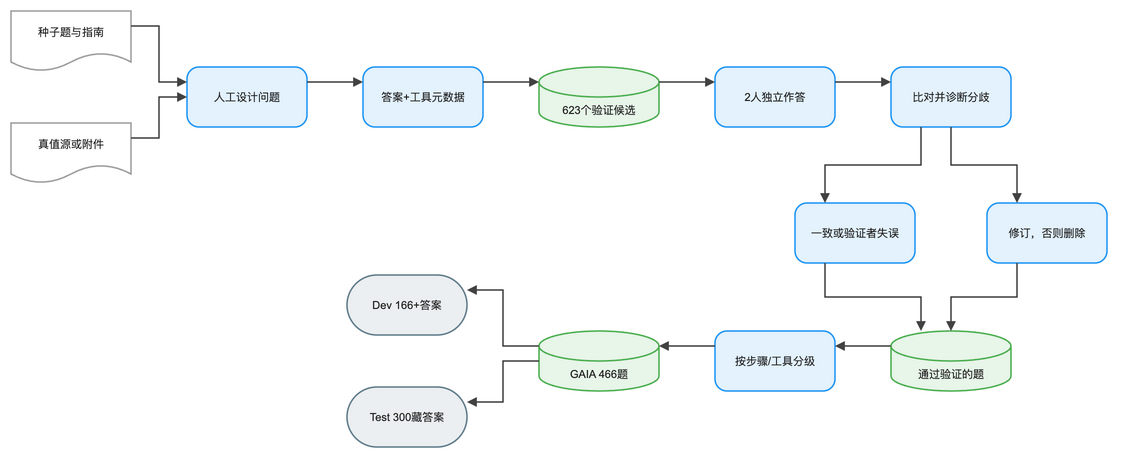

The diagram above was exported from draw.io. Its source (the exported page's mxGraphModel, read from the mxfile embedded in the PNG):
<mxGraphModel dx="1120" dy="720" grid="1" gridSize="8" guides="1" tooltips="1" connect="1" arrows="1" fold="1" page="1" pageScale="1" pageWidth="1152" pageHeight="520" math="1" background="#FFFFFF">
  <root>
    <mxCell id="0" />
    <mxCell id="1" parent="0" />
    <mxCell id="2" value="种子题与指南" style="shape=document;boundedLbl=1;html=1;whiteSpace=wrap;fillColor=#FFFFFF;strokeColor=#9E9E9E;strokeWidth=1.5;fontColor=#212121;fontSize=11;fontFamily=Arial, Helvetica, sans-serif;verticalAlign=middle;align=center" vertex="1" parent="1">
      <mxGeometry x="-24" y="0" width="120" height="60" as="geometry" />
    </mxCell>
    <mxCell id="3" value="真值源或附件" style="shape=document;boundedLbl=1;html=1;whiteSpace=wrap;fillColor=#FFFFFF;strokeColor=#9E9E9E;strokeWidth=1.5;fontColor=#212121;fontSize=11;fontFamily=Arial, Helvetica, sans-serif;verticalAlign=middle;align=center" vertex="1" parent="1">
      <mxGeometry x="-24" y="112" width="120" height="60" as="geometry" />
    </mxCell>
    <mxCell id="4" value="人工设计问题" style="rounded=1;arcSize=20;html=1;whiteSpace=wrap;fillColor=#E3F2FD;strokeColor=#2196F3;strokeWidth=1.5;fontColor=#212121;fontSize=11;fontFamily=Arial, Helvetica, sans-serif;verticalAlign=middle;align=center" vertex="1" parent="1">
      <mxGeometry x="152" y="56" width="120" height="60" as="geometry" />
    </mxCell>
    <mxCell id="5" value="答案+工具元数据" style="rounded=1;arcSize=20;html=1;whiteSpace=wrap;fillColor=#E3F2FD;strokeColor=#2196F3;strokeWidth=1.5;fontColor=#212121;fontSize=11;fontFamily=Arial, Helvetica, sans-serif;verticalAlign=middle;align=center" vertex="1" parent="1">
      <mxGeometry x="328" y="56" width="120" height="60" as="geometry" />
    </mxCell>
    <mxCell id="6" value="623个验证候选" style="shape=cylinder3;boundedLbl=1;backgroundOutline=1;size=15;html=1;whiteSpace=wrap;fillColor=#E8F5E9;strokeColor=#4CAF50;strokeWidth=1.5;fontColor=#212121;fontSize=11;fontFamily=Arial, Helvetica, sans-serif;verticalAlign=middle;align=center" vertex="1" parent="1">
      <mxGeometry x="504" y="56" width="120" height="60" as="geometry" />
    </mxCell>
    <mxCell id="7" value="2人独立作答" style="rounded=1;arcSize=20;html=1;whiteSpace=wrap;fillColor=#E3F2FD;strokeColor=#2196F3;strokeWidth=1.5;fontColor=#212121;fontSize=11;fontFamily=Arial, Helvetica, sans-serif;verticalAlign=middle;align=center" vertex="1" parent="1">
      <mxGeometry x="680" y="56" width="120" height="60" as="geometry" />
    </mxCell>
    <mxCell id="8" value="比对并诊断分歧" style="rounded=1;arcSize=20;html=1;whiteSpace=wrap;fillColor=#E3F2FD;strokeColor=#2196F3;strokeWidth=1.5;fontColor=#212121;fontSize=11;fontFamily=Arial, Helvetica, sans-serif;verticalAlign=middle;align=center" vertex="1" parent="1">
      <mxGeometry x="856" y="56" width="120" height="60" as="geometry" />
    </mxCell>
    <mxCell id="9" value="一致或验证者失误" style="rounded=1;arcSize=20;html=1;whiteSpace=wrap;fillColor=#E3F2FD;strokeColor=#2196F3;strokeWidth=1.5;fontColor=#212121;fontSize=11;fontFamily=Arial, Helvetica, sans-serif;verticalAlign=middle;align=center" vertex="1" parent="1">
      <mxGeometry x="760" y="192" width="120" height="60" as="geometry" />
    </mxCell>
    <mxCell id="10" value="修订，否则删除" style="rounded=1;arcSize=20;html=1;whiteSpace=wrap;fillColor=#E3F2FD;strokeColor=#2196F3;strokeWidth=1.5;fontColor=#212121;fontSize=11;fontFamily=Arial, Helvetica, sans-serif;verticalAlign=middle;align=center" vertex="1" parent="1">
      <mxGeometry x="952" y="192" width="120" height="60" as="geometry" />
    </mxCell>
    <mxCell id="11" value="通过验证的题" style="shape=cylinder3;boundedLbl=1;backgroundOutline=1;size=15;html=1;whiteSpace=wrap;fillColor=#E8F5E9;strokeColor=#4CAF50;strokeWidth=1.5;fontColor=#212121;fontSize=11;fontFamily=Arial, Helvetica, sans-serif;verticalAlign=middle;align=center" vertex="1" parent="1">
      <mxGeometry x="856" y="320" width="120" height="60" as="geometry" />
    </mxCell>
    <mxCell id="12" value="按步骤/工具分级" style="rounded=1;arcSize=20;html=1;whiteSpace=wrap;fillColor=#E3F2FD;strokeColor=#2196F3;strokeWidth=1.5;fontColor=#212121;fontSize=11;fontFamily=Arial, Helvetica, sans-serif;verticalAlign=middle;align=center" vertex="1" parent="1">
      <mxGeometry x="680" y="320" width="120" height="60" as="geometry" />
    </mxCell>
    <mxCell id="13" value="GAIA 466题" style="shape=cylinder3;boundedLbl=1;backgroundOutline=1;size=15;html=1;whiteSpace=wrap;fillColor=#E8F5E9;strokeColor=#4CAF50;strokeWidth=1.5;fontColor=#212121;fontSize=11;fontFamily=Arial, Helvetica, sans-serif;verticalAlign=middle;align=center" vertex="1" parent="1">
      <mxGeometry x="504" y="320" width="120" height="60" as="geometry" />
    </mxCell>
    <mxCell id="14" value="Dev 166+答案" style="rounded=1;arcSize=50;html=1;whiteSpace=wrap;fillColor=#ECEFF1;strokeColor=#607D8B;strokeWidth=1.5;fontColor=#212121;fontSize=11;fontFamily=Arial, Helvetica, sans-serif;verticalAlign=middle;align=center" vertex="1" parent="1">
      <mxGeometry x="312" y="264" width="120" height="60" as="geometry" />
    </mxCell>
    <mxCell id="15" value="Test 300藏答案" style="rounded=1;arcSize=50;html=1;whiteSpace=wrap;fillColor=#ECEFF1;strokeColor=#607D8B;strokeWidth=1.5;fontColor=#212121;fontSize=11;fontFamily=Arial, Helvetica, sans-serif;verticalAlign=middle;align=center" vertex="1" parent="1">
      <mxGeometry x="312" y="376" width="120" height="60" as="geometry" />
    </mxCell>
    <mxCell id="16" value="" style="edgeStyle=orthogonalEdgeStyle;rounded=0;orthogonalLoop=1;jettySize=auto;html=1;strokeColor=#424242;strokeWidth=1.5;endArrow=block;endFill=1;exitX=1;exitY=0.25;exitDx=0;exitDy=0;entryX=0;entryY=0.25;entryDx=0;entryDy=0;jumpStyle=arc;jumpSize=8" edge="1" parent="1" source="2" target="4">
      <mxGeometry relative="1" as="geometry" />
    </mxCell>
    <mxCell id="17" value="" style="edgeStyle=orthogonalEdgeStyle;rounded=0;orthogonalLoop=1;jettySize=auto;html=1;strokeColor=#424242;strokeWidth=1.5;endArrow=block;endFill=1;exitX=1;exitY=0.25;exitDx=0;exitDy=0;entryX=0;entryY=0.5;entryDx=0;entryDy=0;jumpStyle=arc;jumpSize=8" edge="1" parent="1" source="3" target="4">
      <mxGeometry relative="1" as="geometry" />
    </mxCell>
    <mxCell id="18" value="" style="edgeStyle=orthogonalEdgeStyle;rounded=0;orthogonalLoop=1;jettySize=auto;html=1;strokeColor=#424242;strokeWidth=1.5;endArrow=block;endFill=1;exitX=1;exitY=0.25;exitDx=0;exitDy=0;entryX=0;entryY=0.25;entryDx=0;entryDy=0;jumpStyle=arc;jumpSize=8" edge="1" parent="1" source="4" target="5">
      <mxGeometry relative="1" as="geometry" />
    </mxCell>
    <mxCell id="19" value="" style="edgeStyle=orthogonalEdgeStyle;rounded=0;orthogonalLoop=1;jettySize=auto;html=1;strokeColor=#424242;strokeWidth=1.5;endArrow=block;endFill=1;exitX=1;exitY=0.25;exitDx=0;exitDy=0;entryX=0;entryY=0.25;entryDx=0;entryDy=0;jumpStyle=arc;jumpSize=8" edge="1" parent="1" source="5" target="6">
      <mxGeometry relative="1" as="geometry" />
    </mxCell>
    <mxCell id="20" value="" style="edgeStyle=orthogonalEdgeStyle;rounded=0;orthogonalLoop=1;jettySize=auto;html=1;strokeColor=#424242;strokeWidth=1.5;endArrow=block;endFill=1;exitX=1;exitY=0.25;exitDx=0;exitDy=0;entryX=0;entryY=0.25;entryDx=0;entryDy=0;jumpStyle=arc;jumpSize=8" edge="1" parent="1" source="6" target="7">
      <mxGeometry relative="1" as="geometry" />
    </mxCell>
    <mxCell id="21" value="" style="edgeStyle=orthogonalEdgeStyle;rounded=0;orthogonalLoop=1;jettySize=auto;html=1;strokeColor=#424242;strokeWidth=1.5;endArrow=block;endFill=1;exitX=1;exitY=0.25;exitDx=0;exitDy=0;entryX=0;entryY=0.25;entryDx=0;entryDy=0;jumpStyle=arc;jumpSize=8" edge="1" parent="1" source="7" target="8">
      <mxGeometry relative="1" as="geometry" />
    </mxCell>
    <mxCell id="22" value="" style="edgeStyle=orthogonalEdgeStyle;rounded=0;orthogonalLoop=1;jettySize=auto;html=1;strokeColor=#424242;strokeWidth=1.5;endArrow=block;endFill=1;exitX=0.25;exitY=1;exitDx=0;exitDy=0;entryX=0.25;entryY=0;entryDx=0;entryDy=0;jumpStyle=arc;jumpSize=8" edge="1" parent="1" source="8" target="9">
      <mxGeometry relative="1" as="geometry" />
    </mxCell>
    <mxCell id="23" value="" style="edgeStyle=orthogonalEdgeStyle;rounded=0;orthogonalLoop=1;jettySize=auto;html=1;strokeColor=#424242;strokeWidth=1.5;endArrow=block;endFill=1;exitX=0.5;exitY=1;exitDx=0;exitDy=0;entryX=0.25;entryY=0;entryDx=0;entryDy=0;jumpStyle=arc;jumpSize=8" edge="1" parent="1" source="8" target="10">
      <mxGeometry relative="1" as="geometry" />
    </mxCell>
    <mxCell id="24" value="" style="edgeStyle=orthogonalEdgeStyle;rounded=0;orthogonalLoop=1;jettySize=auto;html=1;strokeColor=#424242;strokeWidth=1.5;endArrow=block;endFill=1;exitX=0.25;exitY=1;exitDx=0;exitDy=0;entryX=0.25;entryY=0;entryDx=0;entryDy=0;jumpStyle=arc;jumpSize=8" edge="1" parent="1" source="9" target="11">
      <mxGeometry relative="1" as="geometry" />
    </mxCell>
    <mxCell id="25" value="" style="edgeStyle=orthogonalEdgeStyle;rounded=0;orthogonalLoop=1;jettySize=auto;html=1;strokeColor=#424242;strokeWidth=1.5;endArrow=block;endFill=1;exitX=0.25;exitY=1;exitDx=0;exitDy=0;entryX=0.5;entryY=0;entryDx=0;entryDy=0;jumpStyle=arc;jumpSize=8" edge="1" parent="1" source="10" target="11">
      <mxGeometry relative="1" as="geometry" />
    </mxCell>
    <mxCell id="26" value="" style="edgeStyle=orthogonalEdgeStyle;rounded=0;orthogonalLoop=1;jettySize=auto;html=1;strokeColor=#424242;strokeWidth=1.5;endArrow=block;endFill=1;exitX=0;exitY=0.25;exitDx=0;exitDy=0;entryX=1;entryY=0.25;entryDx=0;entryDy=0;jumpStyle=arc;jumpSize=8" edge="1" parent="1" source="11" target="12">
      <mxGeometry relative="1" as="geometry" />
    </mxCell>
    <mxCell id="27" value="" style="edgeStyle=orthogonalEdgeStyle;rounded=0;orthogonalLoop=1;jettySize=auto;html=1;strokeColor=#424242;strokeWidth=1.5;endArrow=block;endFill=1;exitX=0;exitY=0.25;exitDx=0;exitDy=0;entryX=1;entryY=0.25;entryDx=0;entryDy=0;jumpStyle=arc;jumpSize=8" edge="1" parent="1" source="12" target="13">
      <mxGeometry relative="1" as="geometry" />
    </mxCell>
    <mxCell id="28" value="" style="edgeStyle=orthogonalEdgeStyle;rounded=0;orthogonalLoop=1;jettySize=auto;html=1;strokeColor=#424242;strokeWidth=1.5;endArrow=block;endFill=1;exitX=0;exitY=0.25;exitDx=0;exitDy=0;entryX=1;entryY=0.25;entryDx=0;entryDy=0;jumpStyle=arc;jumpSize=8" edge="1" parent="1" source="13" target="14">
      <mxGeometry relative="1" as="geometry" />
    </mxCell>
    <mxCell id="29" value="" style="edgeStyle=orthogonalEdgeStyle;rounded=0;orthogonalLoop=1;jettySize=auto;html=1;strokeColor=#424242;strokeWidth=1.5;endArrow=block;endFill=1;exitX=0;exitY=0.5;exitDx=0;exitDy=0;entryX=1;entryY=0.25;entryDx=0;entryDy=0;jumpStyle=arc;jumpSize=8" edge="1" parent="1" source="13" target="15">
      <mxGeometry relative="1" as="geometry" />
    </mxCell>
  </root>
</mxGraphModel>